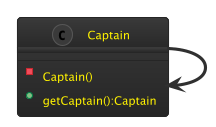

The diagram above was rendered by PlantUML. Its source (embedded in the PNG):
@startuml Class
!theme black-knight
class Captain {
    -Captain()
    +getCaptain():Captain
}

Captain -> Captain

@enduml